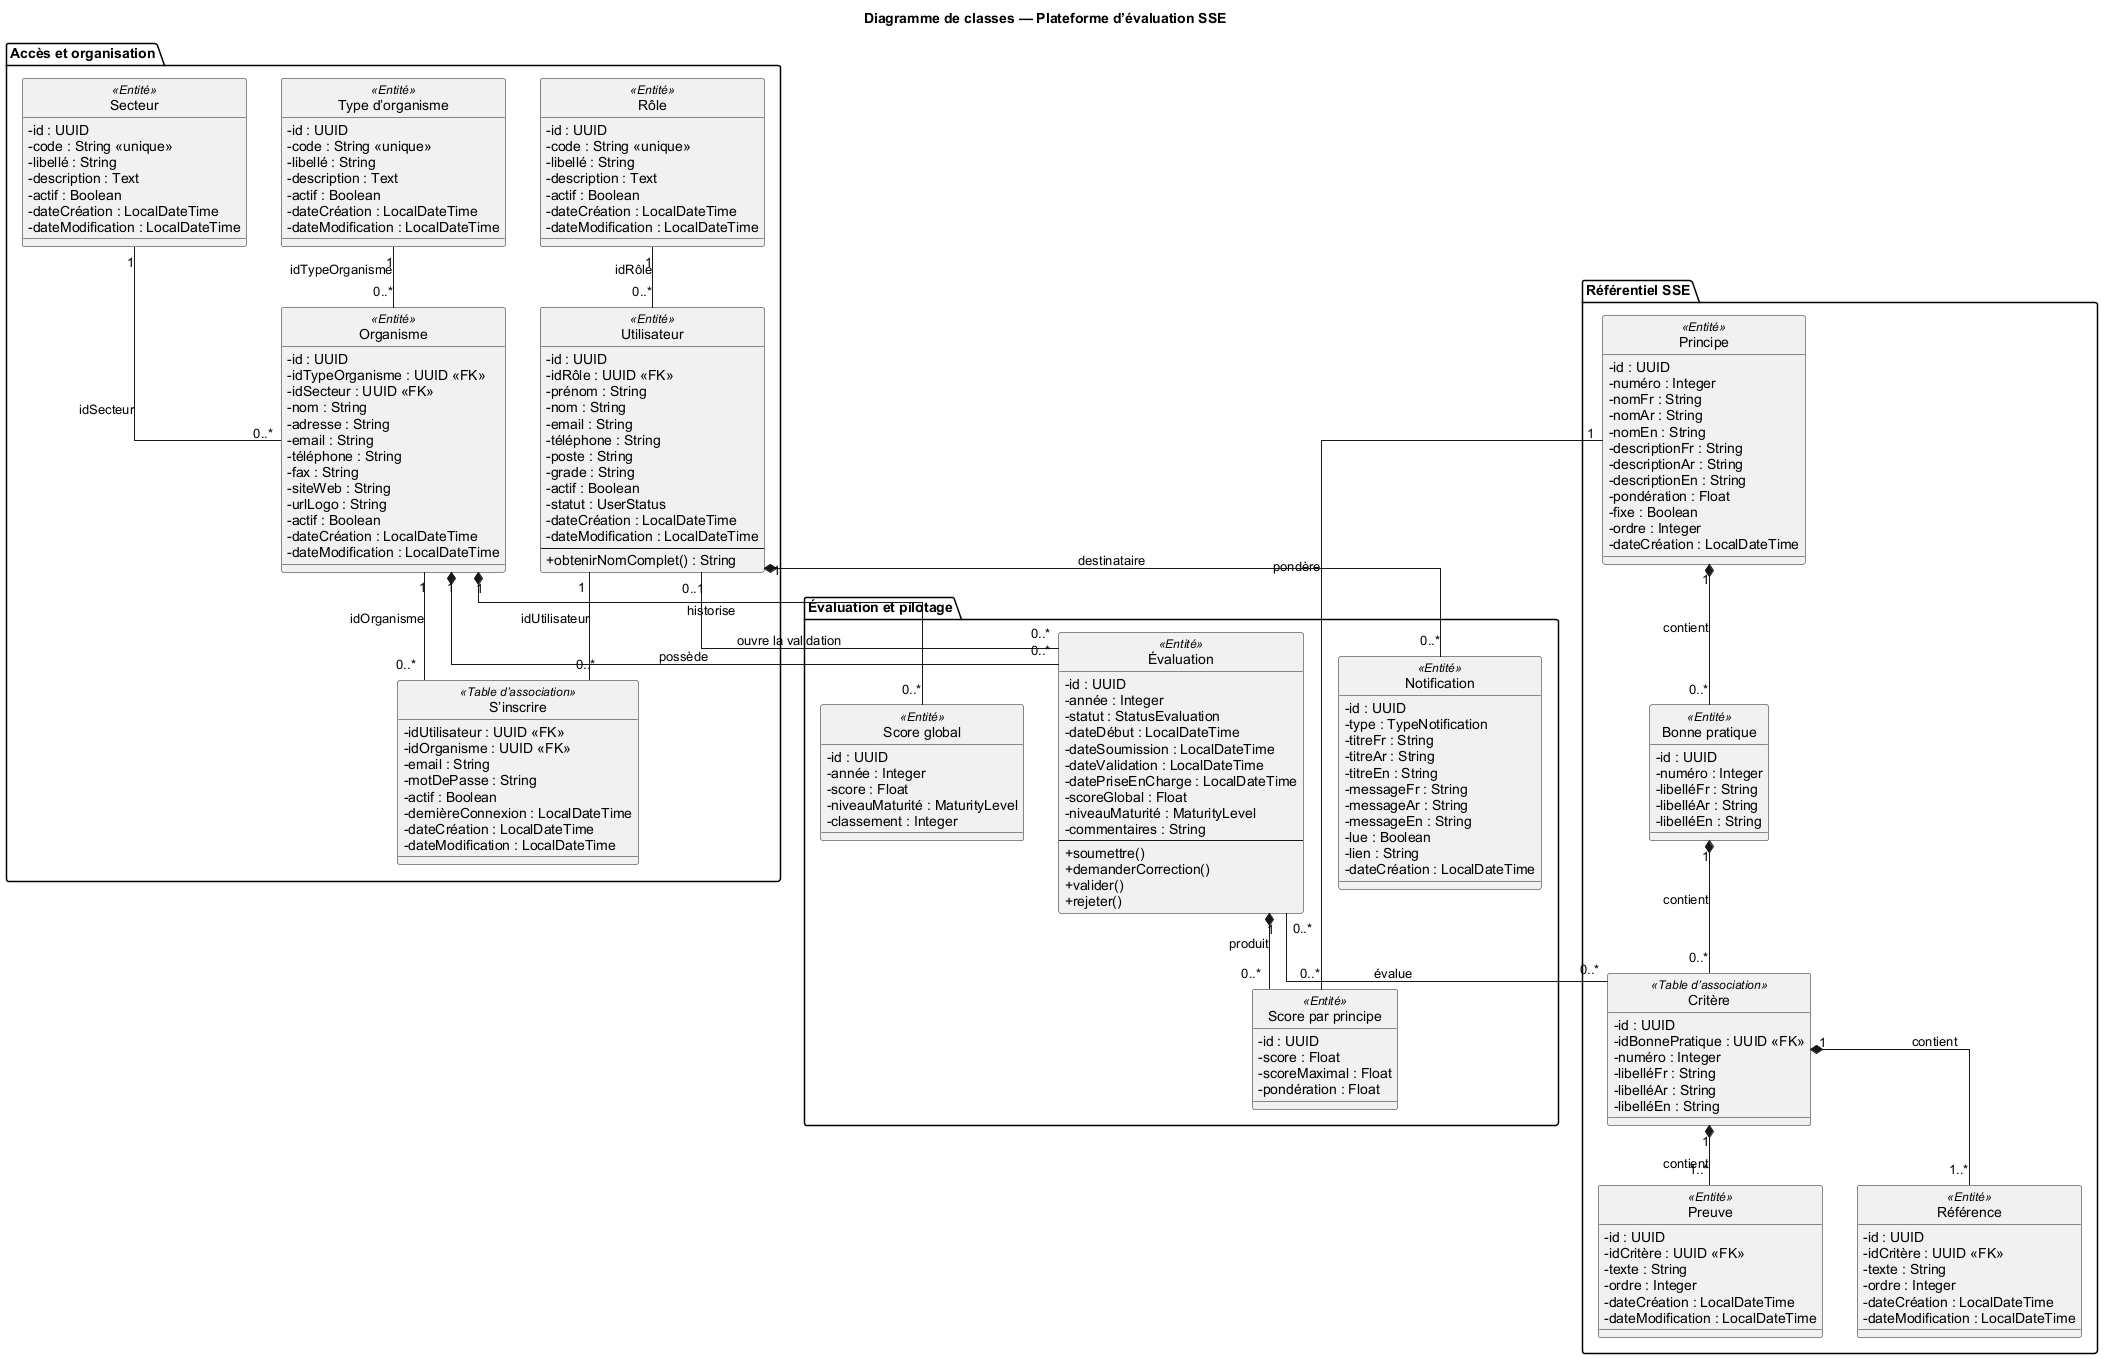

The diagram above was rendered by PlantUML. Its source (embedded in the PNG):
@startuml
title Diagramme de classes — Plateforme d’évaluation SSE

skinparam monochrome true
skinparam shadowing false
skinparam backgroundColor white
skinparam defaultFontName Arial
skinparam classAttributeIconSize 0
skinparam linetype ortho
hide circle

package "Accès et organisation" {
  class "Rôle" as Role <<Entité>> {
    - id : UUID
    - code : String <<unique>>
    - libellé : String
    - description : Text
    - actif : Boolean
    - dateCréation : LocalDateTime
    - dateModification : LocalDateTime
  }

  class "Utilisateur" as Utilisateur <<Entité>> {
    - id : UUID
    - idRôle : UUID <<FK>>
    - prénom : String
    - nom : String
    - email : String
    - téléphone : String
    - poste : String
    - grade : String
    - actif : Boolean
    - statut : UserStatus
    - dateCréation : LocalDateTime
    - dateModification : LocalDateTime
    --
    + obtenirNomComplet() : String
  }

  class "Type d’organisme" as TypeOrganisme <<Entité>> {
    - id : UUID
    - code : String <<unique>>
    - libellé : String
    - description : Text
    - actif : Boolean
    - dateCréation : LocalDateTime
    - dateModification : LocalDateTime
  }

  class "Secteur" as Secteur <<Entité>> {
    - id : UUID
    - code : String <<unique>>
    - libellé : String
    - description : Text
    - actif : Boolean
    - dateCréation : LocalDateTime
    - dateModification : LocalDateTime
  }

  class "Organisme" as Organisme <<Entité>> {
    - id : UUID
    - idTypeOrganisme : UUID <<FK>>
    - idSecteur : UUID <<FK>>
    - nom : String
    - adresse : String
    - email : String
    - téléphone : String
    - fax : String
    - siteWeb : String
    - urlLogo : String
    - actif : Boolean
    - dateCréation : LocalDateTime
    - dateModification : LocalDateTime
  }

  class "S’inscrire" as Inscription <<Table d’association>> {
    - idUtilisateur : UUID <<FK>>
    - idOrganisme : UUID <<FK>>
    - email : String
    - motDePasse : String
    - actif : Boolean
    - dernièreConnexion : LocalDateTime
    - dateCréation : LocalDateTime
    - dateModification : LocalDateTime
  }
}

package "Référentiel SSE" {
  class "Principe" as Principe <<Entité>> {
    - id : UUID
    - numéro : Integer
    - nomFr : String
    - nomAr : String
    - nomEn : String
    - descriptionFr : String
    - descriptionAr : String
    - descriptionEn : String
    - pondération : Float
    - fixe : Boolean
    - ordre : Integer
    - dateCréation : LocalDateTime
  }

  class "Bonne pratique" as BonnePratique <<Entité>> {
    - id : UUID
    - numéro : Integer
    - libelléFr : String
    - libelléAr : String
    - libelléEn : String
  }

  class "Preuve" as Preuve <<Entité>> {
    - id : UUID
    - idCritère : UUID <<FK>>
    - texte : String
    - ordre : Integer
    - dateCréation : LocalDateTime
    - dateModification : LocalDateTime
  }

  class "Référence" as Reference <<Entité>> {
    - id : UUID
    - idCritère : UUID <<FK>>
    - texte : String
    - ordre : Integer
    - dateCréation : LocalDateTime
    - dateModification : LocalDateTime
  }

  class "Critère" as Critere <<Table d’association>> {
    - id : UUID
    - idBonnePratique : UUID <<FK>>
    - numéro : Integer
    - libelléFr : String
    - libelléAr : String
    - libelléEn : String
  }
}

package "Évaluation et pilotage" {
  class "Évaluation" as Evaluation <<Entité>> {
    - id : UUID
    - année : Integer
    - statut : StatusEvaluation
    - dateDébut : LocalDateTime
    - dateSoumission : LocalDateTime
    - dateValidation : LocalDateTime
    - datePriseEnCharge : LocalDateTime
    - scoreGlobal : Float
    - niveauMaturité : MaturityLevel
    - commentaires : String
    --
    + soumettre()
    + demanderCorrection()
    + valider()
    + rejeter()
  }

  class "Score par principe" as ScorePrincipe <<Entité>> {
    - id : UUID
    - score : Float
    - scoreMaximal : Float
    - pondération : Float
  }

  class "Score global" as GlobalScore <<Entité>> {
    - id : UUID
    - année : Integer
    - score : Float
    - niveauMaturité : MaturityLevel
    - classement : Integer
  }

  class "Notification" as Notification <<Entité>> {
    - id : UUID
    - type : TypeNotification
    - titreFr : String
    - titreAr : String
    - titreEn : String
    - messageFr : String
    - messageAr : String
    - messageEn : String
    - lue : Boolean
    - lien : String
    - dateCréation : LocalDateTime
  }
}

Role "1" -- "0..*" Utilisateur : idRôle
TypeOrganisme "1" -- "0..*" Organisme : idTypeOrganisme
Secteur "1" -- "0..*" Organisme : idSecteur
Utilisateur "1" -- "0..*" Inscription : idUtilisateur
Organisme "1" -- "0..*" Inscription : idOrganisme

Principe "1" *-- "0..*" BonnePratique : contient
BonnePratique "1" *-- "0..*" Critere : contient
Critere "1" *-- "1..*" Preuve : contient
Critere "1" *-- "1..*" Reference : contient

Organisme "1" *-- "0..*" Evaluation : possède
Evaluation "0..*" -- "0..*" Critere : évalue
Evaluation "1" *-- "0..*" ScorePrincipe : produit
Principe "1" -- "0..*" ScorePrincipe : pondère
Organisme "1" *-- "0..*" GlobalScore : historise
Utilisateur "0..1" -- "0..*" Evaluation : ouvre la validation
Utilisateur "1" *-- "0..*" Notification : destinataire

@enduml